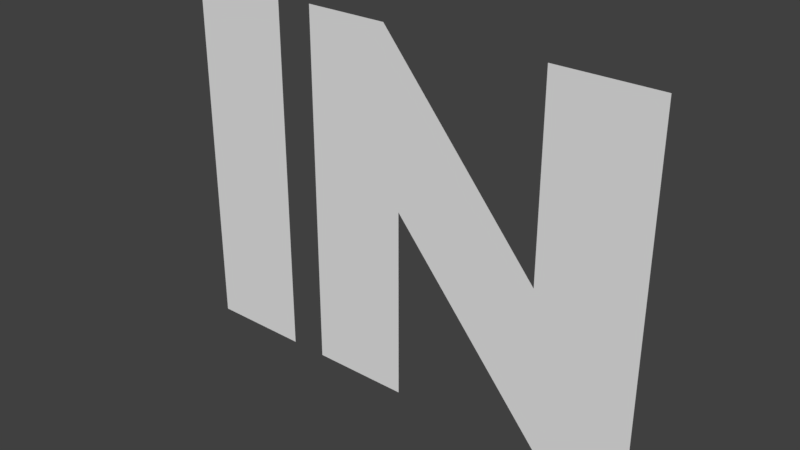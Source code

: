 # Source: in.blend  (saved by Blender 2.79.0; exported with 4.5.12 LTS)
import bpy
from mathutils import Matrix  # noqa: F401  (used for matrix-valued properties, if any)

bpy.ops.wm.read_factory_settings(use_empty=True)
scene = bpy.context.scene
scene.name = 'Scene'

# ---- collections
col_collection_1 = bpy.data.collections.new('Collection 1'); scene.collection.children.link(col_collection_1)

# ---- world
world_world = bpy.data.worlds.new('World'); scene.world = world_world
world_world.color = (0.05088, 0.05088, 0.05088)
world_world.use_sun_shadow = False
world_world.sun_shadow_jitter_overblur = 0.0
world_world.cycles.sampling_method = 'MANUAL'

# ---- meshes
me_cutext = bpy.data.meshes.new('CUText')
me_cutext.from_pydata([(0.5997, 0.5162, 0.0), (0.5997, 0.2412, 0.0), (0.3718, 0.5162, 0.0), (0.2516, 0.5162, 0.0), (0.2516, 0.0, 0.0), (0.3947, 0.0, 0.0), (0.3947, 0.2751, 0.0), (0.6226, 0.0, 0.0), (0.7428, 0.0, 0.0), (0.7428, 0.5162, 0.0), (0.05162, 0.0, 0.0), (0.1976, 0.0, 0.0), (0.1976, 0.5162, 0.0), (0.05162, 0.5162, 0.0)], [], [(4, 2, 3), (4, 6, 2), (6, 1, 2), (1, 9, 0), (1, 8, 9), (4, 5, 6), (7, 1, 6), (7, 8, 1), (10, 12, 13), (10, 11, 12)])
me_cutext.use_remesh_preserve_volume = False
me_cutext.use_remesh_preserve_attributes = False
me_cutext.use_mirror_vertex_groups = False
me_cutext.update()

# ---- objects
ob_text = bpy.data.objects.new('Text', me_cutext)

# ---- transforms, parenting, visibility, modifiers, constraints
ob_text.location = (0.0, 0.0, 0.0)
ob_text.rotation_euler = (1.571, -0.0, 0.0)
ob_text.lineart.crease_threshold = 0.0

# ---- collection membership
col_collection_1.objects.link(ob_text)

# ---- scene / render settings (as saved in the file)
scene.frame_start = 1; scene.frame_end = 250; scene.frame_set(1)
scene.render.engine = 'BLENDER_EEVEE_NEXT'
scene.render.resolution_percentage = 50
scene.render.dither_intensity = 0.0
scene.cycles.use_denoising = False
scene.cycles.samples = 128
scene.cycles.sampling_pattern = 'TABULATED_SOBOL'
scene.cycles.use_adaptive_sampling = False
scene.cycles.use_light_tree = False
scene.cycles.blur_glossy = 0.0
scene.cycles.sample_clamp_indirect = 0.0
scene.view_settings.view_transform = 'Standard'
bpy.context.view_layer.update()

# ---- added for rendering (the .blend has no active camera and no usable light): camera, sun
cam_auto = bpy.data.cameras.new('AutoCamera')
cam_auto.lens = 50.0
cam_auto.sensor_width = 36.0
cam_auto.clip_end = 1000.0
ob_auto_camera = bpy.data.objects.new('AutoCamera', cam_auto)
scene.collection.objects.link(ob_auto_camera)
ob_auto_camera.location = (1.19535, -0.957781, 0.896633)
ob_auto_camera.rotation_euler = (1.09748, -7.21219e-08, 0.694738)
scene.camera = ob_auto_camera
light_auto_sun = bpy.data.lights.new('AutoSun', 'SUN')
light_auto_sun.energy = 3.0
light_auto_sun.angle = 0.0523599
ob_auto_sun = bpy.data.objects.new('AutoSun', light_auto_sun)
scene.collection.objects.link(ob_auto_sun)
ob_auto_sun.rotation_euler = (0.872665, 0.174533, 0.523599)
bpy.context.view_layer.update()

